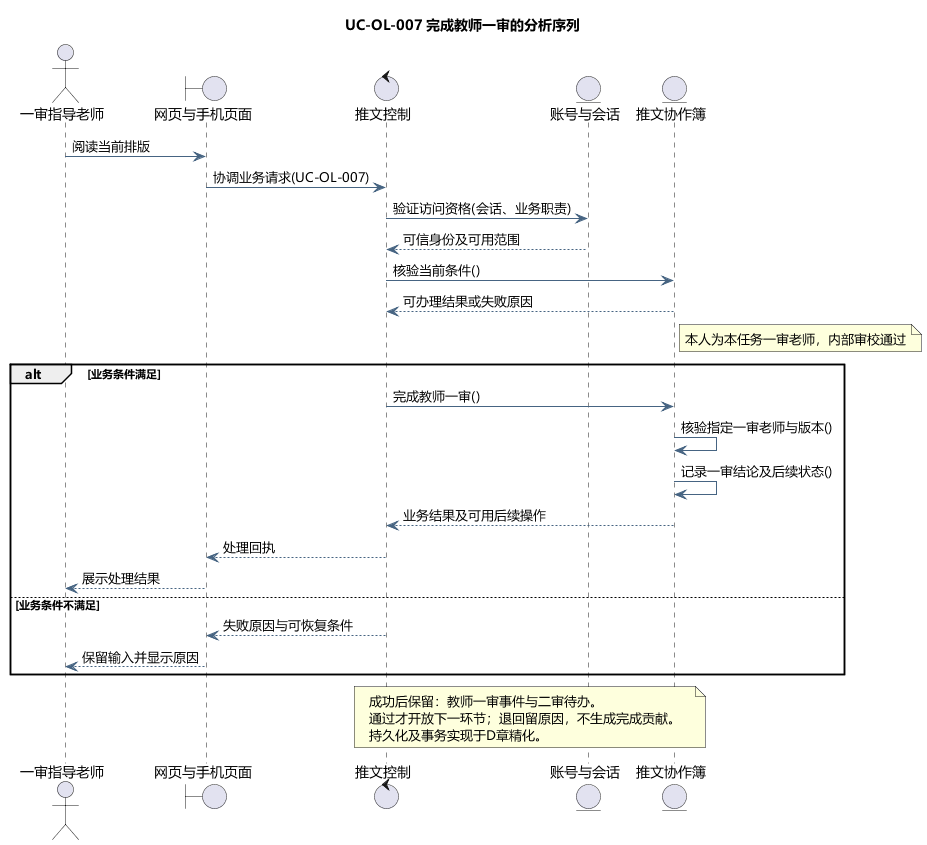

The diagram above was rendered by PlantUML. Its source (embedded in the PNG):
@startuml
skinparam defaultFontName Microsoft YaHei
skinparam shadowing false
skinparam backgroundColor #FFFFFF
skinparam ArrowColor #466482
skinparam classAttributeIconSize 0
hide empty members
title UC-OL-007 完成教师一审的分析序列
actor "一审指导老师" as actor
boundary "网页与手机页面" as page
control "推文控制" as ctl
entity "账号与会话" as identity
entity "推文协作簿" as model
actor -> page : 阅读当前排版
page -> ctl : 协调业务请求(UC-OL-007)
ctl -> identity : 验证访问资格(会话、业务职责)
identity --> ctl : 可信身份及可用范围
ctl -> model : 核验当前条件()
model --> ctl : 可办理结果或失败原因
note right of model
本人为本任务一审老师，内部审校通过
end note
alt 业务条件满足
ctl -> model : 完成教师一审()
model -> model : 核验指定一审老师与版本()
model -> model : 记录一审结论及后续状态()
model --> ctl : 业务结果及可用后续操作
ctl --> page : 处理回执
page --> actor : 展示处理结果
else 业务条件不满足
ctl --> page : 失败原因与可恢复条件
page --> actor : 保留输入并显示原因
end
note over ctl,model
成功后保留：教师一审事件与二审待办。
通过才开放下一环节；退回留原因，不生成完成贡献。
持久化及事务实现于D章精化。
end note

@enduml